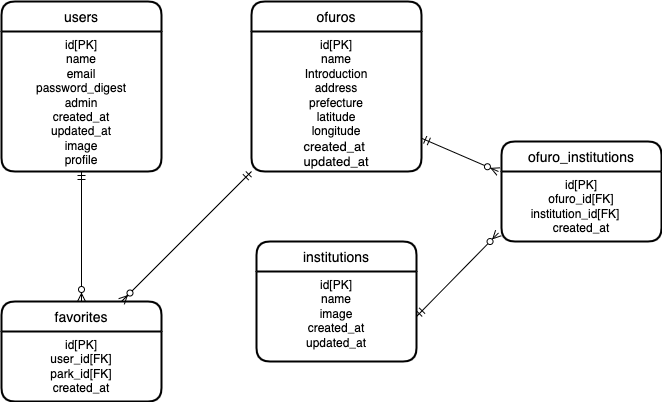

The diagram above was exported from draw.io. Its source (the exported page's mxGraphModel, read from the mxfile embedded in the PNG):
<mxGraphModel dx="1186" dy="646" grid="1" gridSize="10" guides="1" tooltips="1" connect="1" arrows="1" fold="1" page="1" pageScale="1" pageWidth="850" pageHeight="1100" math="0" shadow="0" extFonts="Permanent Marker^https://fonts.googleapis.com/css?family=Permanent+Marker">
  <root>
    <mxCell id="0" />
    <mxCell id="1" parent="0" />
    <mxCell id="-1ZxlRoMwjXIwe8IJwi0-61" value="users" style="swimlane;childLayout=stackLayout;horizontal=1;startSize=30;horizontalStack=0;rounded=1;fontSize=14;fontStyle=0;strokeWidth=2;resizeParent=0;resizeLast=1;shadow=0;dashed=0;align=center;" vertex="1" parent="1">
      <mxGeometry x="30" y="110" width="160" height="170" as="geometry" />
    </mxCell>
    <mxCell id="-1ZxlRoMwjXIwe8IJwi0-64" value="id[PK]&lt;br&gt;name&lt;br&gt;email&lt;br&gt;password_digest&lt;br&gt;admin&lt;br&gt;created_at&lt;br&gt;updated_at&lt;br&gt;image&lt;br&gt;profile" style="text;whiteSpace=wrap;html=1;align=center;" vertex="1" parent="-1ZxlRoMwjXIwe8IJwi0-61">
      <mxGeometry y="30" width="160" height="140" as="geometry" />
    </mxCell>
    <mxCell id="-1ZxlRoMwjXIwe8IJwi0-65" value="ofuros" style="swimlane;childLayout=stackLayout;horizontal=1;startSize=30;horizontalStack=0;rounded=1;fontSize=14;fontStyle=0;strokeWidth=2;resizeParent=0;resizeLast=1;shadow=0;dashed=0;align=center;" vertex="1" parent="1">
      <mxGeometry x="280" y="110" width="170" height="170" as="geometry" />
    </mxCell>
    <mxCell id="-1ZxlRoMwjXIwe8IJwi0-70" value="&lt;div style=&quot;&quot;&gt;&lt;span style=&quot;background-color: initial;&quot;&gt;id[PK]&lt;/span&gt;&lt;/div&gt;name&lt;br&gt;Introduction&lt;br&gt;address&lt;br&gt;prefecture&lt;br&gt;latitude&lt;br&gt;longitude&lt;br&gt;&lt;div style=&quot;text-align: start;&quot;&gt;&lt;font face=&quot;Roboto, RobotoDraft, Helvetica, Arial, sans-serif&quot;&gt;&lt;span style=&quot;font-size: 13px; background-color: rgb(255, 255, 255);&quot;&gt;created_at&lt;/span&gt;&lt;/font&gt;&lt;/div&gt;&lt;div style=&quot;text-align: start;&quot;&gt;&lt;font face=&quot;Roboto, RobotoDraft, Helvetica, Arial, sans-serif&quot;&gt;&lt;span style=&quot;background-color: rgb(255, 255, 255);&quot;&gt;&lt;span style=&quot;font-size: 13px;&quot;&gt;updated_at&lt;/span&gt;&lt;br&gt;&lt;/span&gt;&lt;/font&gt;&lt;/div&gt;" style="text;whiteSpace=wrap;html=1;align=center;" vertex="1" parent="-1ZxlRoMwjXIwe8IJwi0-65">
      <mxGeometry y="30" width="170" height="140" as="geometry" />
    </mxCell>
    <mxCell id="-1ZxlRoMwjXIwe8IJwi0-73" value="favorites" style="swimlane;childLayout=stackLayout;horizontal=1;startSize=30;horizontalStack=0;rounded=1;fontSize=14;fontStyle=0;strokeWidth=2;resizeParent=0;resizeLast=1;shadow=0;dashed=0;align=center;" vertex="1" parent="1">
      <mxGeometry x="30" y="410" width="160" height="100" as="geometry" />
    </mxCell>
    <mxCell id="-1ZxlRoMwjXIwe8IJwi0-76" value="id[PK]&lt;br&gt;user_id[FK]&lt;br&gt;park_id[FK]&lt;br&gt;created_at" style="text;whiteSpace=wrap;html=1;align=center;" vertex="1" parent="-1ZxlRoMwjXIwe8IJwi0-73">
      <mxGeometry y="30" width="160" height="70" as="geometry" />
    </mxCell>
    <mxCell id="-1ZxlRoMwjXIwe8IJwi0-78" value="institutions" style="swimlane;childLayout=stackLayout;horizontal=1;startSize=30;horizontalStack=0;rounded=1;fontSize=14;fontStyle=0;strokeWidth=2;resizeParent=0;resizeLast=1;shadow=0;dashed=0;align=center;" vertex="1" parent="1">
      <mxGeometry x="285" y="350" width="160" height="120" as="geometry" />
    </mxCell>
    <mxCell id="-1ZxlRoMwjXIwe8IJwi0-81" value="id[PK]&lt;br&gt;name&lt;br&gt;image&lt;br&gt;created_at&lt;br&gt;updated_at" style="text;whiteSpace=wrap;html=1;align=center;" vertex="1" parent="-1ZxlRoMwjXIwe8IJwi0-78">
      <mxGeometry y="30" width="160" height="90" as="geometry" />
    </mxCell>
    <mxCell id="-1ZxlRoMwjXIwe8IJwi0-82" value="" style="fontSize=12;html=1;endArrow=ERzeroToMany;startArrow=ERmandOne;rounded=0;entryX=0.75;entryY=0;entryDx=0;entryDy=0;exitX=0;exitY=1;exitDx=0;exitDy=0;" edge="1" parent="1" source="-1ZxlRoMwjXIwe8IJwi0-70" target="-1ZxlRoMwjXIwe8IJwi0-73">
      <mxGeometry width="100" height="100" relative="1" as="geometry">
        <mxPoint x="210" y="270" as="sourcePoint" />
        <mxPoint x="280" y="250" as="targetPoint" />
      </mxGeometry>
    </mxCell>
    <mxCell id="-1ZxlRoMwjXIwe8IJwi0-84" value="" style="fontSize=12;html=1;endArrow=ERzeroToMany;startArrow=ERmandOne;rounded=0;exitX=0.5;exitY=1;exitDx=0;exitDy=0;" edge="1" parent="1" source="-1ZxlRoMwjXIwe8IJwi0-64">
      <mxGeometry width="100" height="100" relative="1" as="geometry">
        <mxPoint x="120" y="280" as="sourcePoint" />
        <mxPoint x="110" y="410" as="targetPoint" />
      </mxGeometry>
    </mxCell>
    <mxCell id="-1ZxlRoMwjXIwe8IJwi0-85" value="ofuro_institutions" style="swimlane;childLayout=stackLayout;horizontal=1;startSize=30;horizontalStack=0;rounded=1;fontSize=14;fontStyle=0;strokeWidth=2;resizeParent=0;resizeLast=1;shadow=0;dashed=0;align=center;" vertex="1" parent="1">
      <mxGeometry x="530" y="250" width="160" height="100" as="geometry" />
    </mxCell>
    <mxCell id="-1ZxlRoMwjXIwe8IJwi0-89" value="id[PK]&lt;br&gt;ofuro_id[FK]&lt;br&gt;institution_id[FK]　&lt;br&gt;created_at" style="text;whiteSpace=wrap;html=1;align=center;" vertex="1" parent="-1ZxlRoMwjXIwe8IJwi0-85">
      <mxGeometry y="30" width="160" height="70" as="geometry" />
    </mxCell>
    <mxCell id="-1ZxlRoMwjXIwe8IJwi0-90" value="" style="fontSize=12;html=1;endArrow=ERzeroToMany;startArrow=ERmandOne;rounded=0;entryX=-0.019;entryY=0.878;entryDx=0;entryDy=0;entryPerimeter=0;exitX=1;exitY=0.5;exitDx=0;exitDy=0;" edge="1" parent="1" source="-1ZxlRoMwjXIwe8IJwi0-81" target="-1ZxlRoMwjXIwe8IJwi0-89">
      <mxGeometry width="100" height="100" relative="1" as="geometry">
        <mxPoint x="510" y="450" as="sourcePoint" />
        <mxPoint x="480" y="290" as="targetPoint" />
      </mxGeometry>
    </mxCell>
    <mxCell id="-1ZxlRoMwjXIwe8IJwi0-91" value="" style="fontSize=12;html=1;endArrow=ERzeroToMany;startArrow=ERmandOne;rounded=0;entryX=-0.019;entryY=0.878;entryDx=0;entryDy=0;entryPerimeter=0;" edge="1" parent="1" source="-1ZxlRoMwjXIwe8IJwi0-70">
      <mxGeometry width="100" height="100" relative="1" as="geometry">
        <mxPoint x="445" y="345.98" as="sourcePoint" />
        <mxPoint x="526.96" y="280" as="targetPoint" />
      </mxGeometry>
    </mxCell>
  </root>
</mxGraphModel>